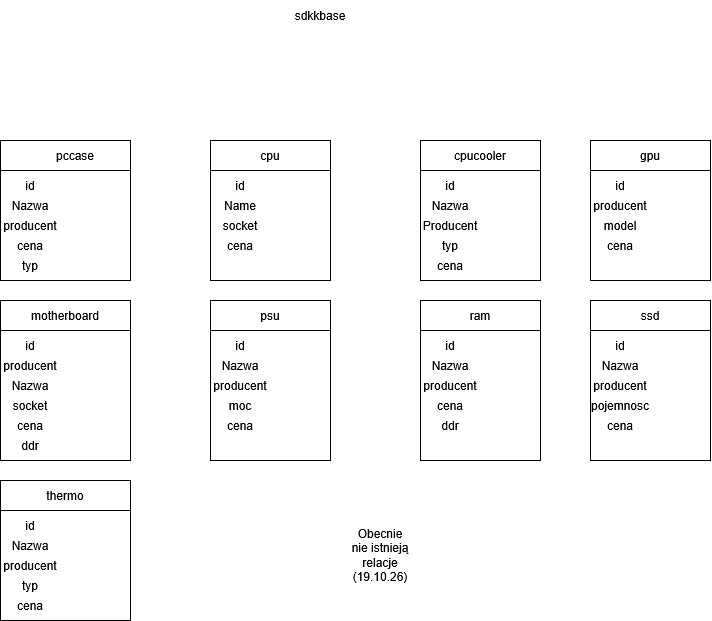

The diagram above was exported from draw.io. Its source (the exported page's mxGraphModel, read from the mxfile embedded in the PNG):
<mxGraphModel dx="833" dy="936" grid="1" gridSize="10" guides="1" tooltips="1" connect="1" arrows="1" fold="1" page="1" pageScale="1" pageWidth="827" pageHeight="1169" math="0" shadow="0">
  <root>
    <mxCell id="0" />
    <mxCell id="1" parent="0" />
    <mxCell id="uUcilN55g-doxbm-OcCN-1" parent="1" style="text;html=1;whiteSpace=wrap;strokeColor=none;fillColor=none;align=center;verticalAlign=middle;rounded=0;" value="sdkkbase" vertex="1">
      <mxGeometry height="30" width="60" x="370" y="10" as="geometry" />
    </mxCell>
    <mxCell id="uUcilN55g-doxbm-OcCN-7" parent="1" style="rounded=0;whiteSpace=wrap;html=1;" value="" vertex="1">
      <mxGeometry height="30" width="130" x="80" y="150" as="geometry" />
    </mxCell>
    <mxCell id="uUcilN55g-doxbm-OcCN-8" parent="1" style="text;html=1;whiteSpace=wrap;strokeColor=none;fillColor=none;align=center;verticalAlign=middle;rounded=0;" value="pccase" vertex="1">
      <mxGeometry height="30" width="60" x="125" y="150" as="geometry" />
    </mxCell>
    <mxCell id="uUcilN55g-doxbm-OcCN-9" parent="1" style="rounded=0;whiteSpace=wrap;html=1;" value="" vertex="1">
      <mxGeometry height="110" width="130" x="80" y="180" as="geometry" />
    </mxCell>
    <mxCell id="uUcilN55g-doxbm-OcCN-10" parent="1" style="text;html=1;whiteSpace=wrap;strokeColor=none;fillColor=none;align=center;verticalAlign=middle;rounded=0;" value="Nazwa" vertex="1">
      <mxGeometry height="30" width="60" x="80" y="200" as="geometry" />
    </mxCell>
    <mxCell id="uUcilN55g-doxbm-OcCN-11" parent="1" style="text;html=1;whiteSpace=wrap;strokeColor=none;fillColor=none;align=center;verticalAlign=middle;rounded=0;" value="id" vertex="1">
      <mxGeometry height="30" width="60" x="80" y="180" as="geometry" />
    </mxCell>
    <mxCell id="uUcilN55g-doxbm-OcCN-12" parent="1" style="text;html=1;whiteSpace=wrap;strokeColor=none;fillColor=none;align=center;verticalAlign=middle;rounded=0;" value="producent" vertex="1">
      <mxGeometry height="30" width="60" x="80" y="220" as="geometry" />
    </mxCell>
    <mxCell id="uUcilN55g-doxbm-OcCN-13" parent="1" style="text;html=1;whiteSpace=wrap;strokeColor=none;fillColor=none;align=center;verticalAlign=middle;rounded=0;" value="cena" vertex="1">
      <mxGeometry height="30" width="60" x="80" y="240" as="geometry" />
    </mxCell>
    <mxCell id="uUcilN55g-doxbm-OcCN-14" parent="1" style="text;html=1;whiteSpace=wrap;strokeColor=none;fillColor=none;align=center;verticalAlign=middle;rounded=0;" value="typ" vertex="1">
      <mxGeometry height="30" width="60" x="80" y="260" as="geometry" />
    </mxCell>
    <mxCell id="uUcilN55g-doxbm-OcCN-16" parent="1" style="rounded=0;whiteSpace=wrap;html=1;" value="" vertex="1">
      <mxGeometry height="30" width="120" x="290" y="150" as="geometry" />
    </mxCell>
    <mxCell id="uUcilN55g-doxbm-OcCN-17" parent="1" style="rounded=0;whiteSpace=wrap;html=1;" value="" vertex="1">
      <mxGeometry height="110" width="120" x="290" y="180" as="geometry" />
    </mxCell>
    <mxCell id="uUcilN55g-doxbm-OcCN-18" parent="1" style="text;html=1;whiteSpace=wrap;strokeColor=none;fillColor=none;align=center;verticalAlign=middle;rounded=0;" value="cpu" vertex="1">
      <mxGeometry height="30" width="60" x="320" y="150" as="geometry" />
    </mxCell>
    <mxCell id="uUcilN55g-doxbm-OcCN-19" parent="1" style="text;html=1;whiteSpace=wrap;strokeColor=none;fillColor=none;align=center;verticalAlign=middle;rounded=0;" value="id" vertex="1">
      <mxGeometry height="30" width="60" x="290" y="180" as="geometry" />
    </mxCell>
    <mxCell id="uUcilN55g-doxbm-OcCN-21" parent="1" style="text;html=1;whiteSpace=wrap;strokeColor=none;fillColor=none;align=center;verticalAlign=middle;rounded=0;" value="Name" vertex="1">
      <mxGeometry height="30" width="60" x="290" y="200" as="geometry" />
    </mxCell>
    <mxCell id="uUcilN55g-doxbm-OcCN-22" parent="1" style="text;html=1;whiteSpace=wrap;strokeColor=none;fillColor=none;align=center;verticalAlign=middle;rounded=0;" value="cena" vertex="1">
      <mxGeometry height="30" width="60" x="290" y="240" as="geometry" />
    </mxCell>
    <mxCell id="uUcilN55g-doxbm-OcCN-23" parent="1" style="text;html=1;whiteSpace=wrap;strokeColor=none;fillColor=none;align=center;verticalAlign=middle;rounded=0;" value="socket" vertex="1">
      <mxGeometry height="30" width="60" x="290" y="220" as="geometry" />
    </mxCell>
    <mxCell id="uUcilN55g-doxbm-OcCN-24" parent="1" style="rounded=0;whiteSpace=wrap;html=1;" value="" vertex="1">
      <mxGeometry height="30" width="120" x="500" y="150" as="geometry" />
    </mxCell>
    <mxCell id="uUcilN55g-doxbm-OcCN-25" parent="1" style="rounded=0;whiteSpace=wrap;html=1;" value="" vertex="1">
      <mxGeometry height="110" width="120" x="500" y="180" as="geometry" />
    </mxCell>
    <mxCell id="uUcilN55g-doxbm-OcCN-26" parent="1" style="text;html=1;whiteSpace=wrap;strokeColor=none;fillColor=none;align=center;verticalAlign=middle;rounded=0;" value="cpucooler" vertex="1">
      <mxGeometry height="30" width="60" x="530" y="150" as="geometry" />
    </mxCell>
    <mxCell id="uUcilN55g-doxbm-OcCN-27" parent="1" style="text;html=1;whiteSpace=wrap;strokeColor=none;fillColor=none;align=center;verticalAlign=middle;rounded=0;" value="id" vertex="1">
      <mxGeometry height="30" width="60" x="500" y="180" as="geometry" />
    </mxCell>
    <mxCell id="uUcilN55g-doxbm-OcCN-28" parent="1" style="text;html=1;whiteSpace=wrap;strokeColor=none;fillColor=none;align=center;verticalAlign=middle;rounded=0;" value="Producent" vertex="1">
      <mxGeometry height="30" width="60" x="500" y="220" as="geometry" />
    </mxCell>
    <mxCell id="uUcilN55g-doxbm-OcCN-29" parent="1" style="text;html=1;whiteSpace=wrap;strokeColor=none;fillColor=none;align=center;verticalAlign=middle;rounded=0;" value="Nazwa" vertex="1">
      <mxGeometry height="30" width="60" x="500" y="200" as="geometry" />
    </mxCell>
    <mxCell id="uUcilN55g-doxbm-OcCN-30" parent="1" style="text;html=1;whiteSpace=wrap;strokeColor=none;fillColor=none;align=center;verticalAlign=middle;rounded=0;" value="typ" vertex="1">
      <mxGeometry height="30" width="60" x="500" y="240" as="geometry" />
    </mxCell>
    <mxCell id="uUcilN55g-doxbm-OcCN-31" parent="1" style="text;html=1;whiteSpace=wrap;strokeColor=none;fillColor=none;align=center;verticalAlign=middle;rounded=0;" value="cena" vertex="1">
      <mxGeometry height="30" width="60" x="500" y="260" as="geometry" />
    </mxCell>
    <mxCell id="uUcilN55g-doxbm-OcCN-32" parent="1" style="rounded=0;whiteSpace=wrap;html=1;" value="" vertex="1">
      <mxGeometry height="30" width="120" x="670" y="150" as="geometry" />
    </mxCell>
    <mxCell id="uUcilN55g-doxbm-OcCN-33" parent="1" style="rounded=0;whiteSpace=wrap;html=1;" value="" vertex="1">
      <mxGeometry height="110" width="120" x="670" y="180" as="geometry" />
    </mxCell>
    <mxCell id="uUcilN55g-doxbm-OcCN-34" parent="1" style="text;html=1;whiteSpace=wrap;strokeColor=none;fillColor=none;align=center;verticalAlign=middle;rounded=0;" value="gpu" vertex="1">
      <mxGeometry height="30" width="60" x="700" y="150" as="geometry" />
    </mxCell>
    <mxCell id="uUcilN55g-doxbm-OcCN-35" parent="1" style="text;html=1;whiteSpace=wrap;strokeColor=none;fillColor=none;align=center;verticalAlign=middle;rounded=0;" value="id" vertex="1">
      <mxGeometry height="30" width="60" x="670" y="180" as="geometry" />
    </mxCell>
    <mxCell id="uUcilN55g-doxbm-OcCN-36" parent="1" style="text;html=1;whiteSpace=wrap;strokeColor=none;fillColor=none;align=center;verticalAlign=middle;rounded=0;" value="producent" vertex="1">
      <mxGeometry height="30" width="60" x="670" y="200" as="geometry" />
    </mxCell>
    <mxCell id="uUcilN55g-doxbm-OcCN-37" parent="1" style="text;html=1;whiteSpace=wrap;strokeColor=none;fillColor=none;align=center;verticalAlign=middle;rounded=0;" value="model" vertex="1">
      <mxGeometry height="30" width="60" x="670" y="220" as="geometry" />
    </mxCell>
    <mxCell id="uUcilN55g-doxbm-OcCN-38" parent="1" style="text;html=1;whiteSpace=wrap;strokeColor=none;fillColor=none;align=center;verticalAlign=middle;rounded=0;" value="cena" vertex="1">
      <mxGeometry height="30" width="60" x="670" y="240" as="geometry" />
    </mxCell>
    <mxCell id="uUcilN55g-doxbm-OcCN-39" parent="1" style="rounded=0;whiteSpace=wrap;html=1;" value="" vertex="1">
      <mxGeometry height="30" width="130" x="80" y="310" as="geometry" />
    </mxCell>
    <mxCell id="uUcilN55g-doxbm-OcCN-40" parent="1" style="rounded=0;whiteSpace=wrap;html=1;" value="" vertex="1">
      <mxGeometry height="130" width="130" x="80" y="340" as="geometry" />
    </mxCell>
    <mxCell id="uUcilN55g-doxbm-OcCN-41" parent="1" style="text;html=1;whiteSpace=wrap;strokeColor=none;fillColor=none;align=center;verticalAlign=middle;rounded=0;" value="motherboard" vertex="1">
      <mxGeometry height="30" width="60" x="115" y="310" as="geometry" />
    </mxCell>
    <mxCell id="uUcilN55g-doxbm-OcCN-42" parent="1" style="text;html=1;whiteSpace=wrap;strokeColor=none;fillColor=none;align=center;verticalAlign=middle;rounded=0;" value="id" vertex="1">
      <mxGeometry height="30" width="60" x="80" y="340" as="geometry" />
    </mxCell>
    <mxCell id="uUcilN55g-doxbm-OcCN-43" parent="1" style="text;html=1;whiteSpace=wrap;strokeColor=none;fillColor=none;align=center;verticalAlign=middle;rounded=0;" value="producent" vertex="1">
      <mxGeometry height="30" width="60" x="80" y="360" as="geometry" />
    </mxCell>
    <mxCell id="uUcilN55g-doxbm-OcCN-44" parent="1" style="text;html=1;whiteSpace=wrap;strokeColor=none;fillColor=none;align=center;verticalAlign=middle;rounded=0;" value="Nazwa" vertex="1">
      <mxGeometry height="30" width="60" x="80" y="380" as="geometry" />
    </mxCell>
    <mxCell id="uUcilN55g-doxbm-OcCN-45" parent="1" style="text;html=1;whiteSpace=wrap;strokeColor=none;fillColor=none;align=center;verticalAlign=middle;rounded=0;" value="socket" vertex="1">
      <mxGeometry height="30" width="60" x="80" y="400" as="geometry" />
    </mxCell>
    <mxCell id="uUcilN55g-doxbm-OcCN-46" parent="1" style="text;html=1;whiteSpace=wrap;strokeColor=none;fillColor=none;align=center;verticalAlign=middle;rounded=0;" value="cena" vertex="1">
      <mxGeometry height="30" width="60" x="80" y="420" as="geometry" />
    </mxCell>
    <mxCell id="uUcilN55g-doxbm-OcCN-47" parent="1" style="text;html=1;whiteSpace=wrap;strokeColor=none;fillColor=none;align=center;verticalAlign=middle;rounded=0;" value="ddr" vertex="1">
      <mxGeometry height="30" width="60" x="80" y="440" as="geometry" />
    </mxCell>
    <mxCell id="uUcilN55g-doxbm-OcCN-48" parent="1" style="rounded=0;whiteSpace=wrap;html=1;" value="" vertex="1">
      <mxGeometry height="30" width="120" x="290" y="310" as="geometry" />
    </mxCell>
    <mxCell id="uUcilN55g-doxbm-OcCN-49" parent="1" style="text;html=1;whiteSpace=wrap;strokeColor=none;fillColor=none;align=center;verticalAlign=middle;rounded=0;" value="psu" vertex="1">
      <mxGeometry height="30" width="60" x="320" y="310" as="geometry" />
    </mxCell>
    <mxCell id="uUcilN55g-doxbm-OcCN-51" parent="1" style="rounded=0;whiteSpace=wrap;html=1;" value="" vertex="1">
      <mxGeometry height="130" width="120" x="290" y="340" as="geometry" />
    </mxCell>
    <mxCell id="uUcilN55g-doxbm-OcCN-52" parent="1" style="text;html=1;whiteSpace=wrap;strokeColor=none;fillColor=none;align=center;verticalAlign=middle;rounded=0;" value="id" vertex="1">
      <mxGeometry height="30" width="60" x="290" y="340" as="geometry" />
    </mxCell>
    <mxCell id="uUcilN55g-doxbm-OcCN-53" parent="1" style="text;html=1;whiteSpace=wrap;strokeColor=none;fillColor=none;align=center;verticalAlign=middle;rounded=0;" value="Nazwa" vertex="1">
      <mxGeometry height="30" width="60" x="290" y="360" as="geometry" />
    </mxCell>
    <mxCell id="uUcilN55g-doxbm-OcCN-54" parent="1" style="text;html=1;whiteSpace=wrap;strokeColor=none;fillColor=none;align=center;verticalAlign=middle;rounded=0;" value="producent" vertex="1">
      <mxGeometry height="30" width="60" x="290" y="380" as="geometry" />
    </mxCell>
    <mxCell id="uUcilN55g-doxbm-OcCN-55" parent="1" style="text;html=1;whiteSpace=wrap;strokeColor=none;fillColor=none;align=center;verticalAlign=middle;rounded=0;" value="moc" vertex="1">
      <mxGeometry height="30" width="60" x="290" y="400" as="geometry" />
    </mxCell>
    <mxCell id="uUcilN55g-doxbm-OcCN-56" parent="1" style="text;html=1;whiteSpace=wrap;strokeColor=none;fillColor=none;align=center;verticalAlign=middle;rounded=0;" value="cena" vertex="1">
      <mxGeometry height="30" width="60" x="290" y="420" as="geometry" />
    </mxCell>
    <mxCell id="uUcilN55g-doxbm-OcCN-57" parent="1" style="rounded=0;whiteSpace=wrap;html=1;" value="" vertex="1">
      <mxGeometry height="30" width="120" x="500" y="310" as="geometry" />
    </mxCell>
    <mxCell id="uUcilN55g-doxbm-OcCN-58" parent="1" style="rounded=0;whiteSpace=wrap;html=1;" value="" vertex="1">
      <mxGeometry height="130" width="120" x="500" y="340" as="geometry" />
    </mxCell>
    <mxCell id="uUcilN55g-doxbm-OcCN-59" parent="1" style="text;html=1;whiteSpace=wrap;strokeColor=none;fillColor=none;align=center;verticalAlign=middle;rounded=0;" value="ram" vertex="1">
      <mxGeometry height="30" width="60" x="530" y="310" as="geometry" />
    </mxCell>
    <mxCell id="uUcilN55g-doxbm-OcCN-60" parent="1" style="text;html=1;whiteSpace=wrap;strokeColor=none;fillColor=none;align=center;verticalAlign=middle;rounded=0;" value="id" vertex="1">
      <mxGeometry height="30" width="60" x="500" y="340" as="geometry" />
    </mxCell>
    <mxCell id="uUcilN55g-doxbm-OcCN-61" parent="1" style="text;html=1;whiteSpace=wrap;strokeColor=none;fillColor=none;align=center;verticalAlign=middle;rounded=0;" value="Nazwa" vertex="1">
      <mxGeometry height="30" width="60" x="500" y="360" as="geometry" />
    </mxCell>
    <mxCell id="uUcilN55g-doxbm-OcCN-62" parent="1" style="text;html=1;whiteSpace=wrap;strokeColor=none;fillColor=none;align=center;verticalAlign=middle;rounded=0;" value="producent" vertex="1">
      <mxGeometry height="30" width="60" x="500" y="380" as="geometry" />
    </mxCell>
    <mxCell id="uUcilN55g-doxbm-OcCN-63" parent="1" style="text;html=1;whiteSpace=wrap;strokeColor=none;fillColor=none;align=center;verticalAlign=middle;rounded=0;" value="cena" vertex="1">
      <mxGeometry height="30" width="60" x="500" y="400" as="geometry" />
    </mxCell>
    <mxCell id="uUcilN55g-doxbm-OcCN-64" parent="1" style="text;html=1;whiteSpace=wrap;strokeColor=none;fillColor=none;align=center;verticalAlign=middle;rounded=0;" value="ddr" vertex="1">
      <mxGeometry height="30" width="60" x="500" y="420" as="geometry" />
    </mxCell>
    <mxCell id="uUcilN55g-doxbm-OcCN-65" parent="1" style="rounded=0;whiteSpace=wrap;html=1;" value="" vertex="1">
      <mxGeometry height="30" width="120" x="670" y="310" as="geometry" />
    </mxCell>
    <mxCell id="uUcilN55g-doxbm-OcCN-66" parent="1" style="rounded=0;whiteSpace=wrap;html=1;" value="" vertex="1">
      <mxGeometry height="130" width="120" x="670" y="340" as="geometry" />
    </mxCell>
    <mxCell id="uUcilN55g-doxbm-OcCN-67" parent="1" style="text;html=1;whiteSpace=wrap;strokeColor=none;fillColor=none;align=center;verticalAlign=middle;rounded=0;" value="ssd" vertex="1">
      <mxGeometry height="30" width="60" x="700" y="310" as="geometry" />
    </mxCell>
    <mxCell id="uUcilN55g-doxbm-OcCN-68" parent="1" style="text;html=1;whiteSpace=wrap;strokeColor=none;fillColor=none;align=center;verticalAlign=middle;rounded=0;" value="id" vertex="1">
      <mxGeometry height="30" width="60" x="670" y="340" as="geometry" />
    </mxCell>
    <mxCell id="uUcilN55g-doxbm-OcCN-69" parent="1" style="text;html=1;whiteSpace=wrap;strokeColor=none;fillColor=none;align=center;verticalAlign=middle;rounded=0;" value="Nazwa" vertex="1">
      <mxGeometry height="30" width="60" x="670" y="360" as="geometry" />
    </mxCell>
    <mxCell id="uUcilN55g-doxbm-OcCN-70" parent="1" style="text;html=1;whiteSpace=wrap;strokeColor=none;fillColor=none;align=center;verticalAlign=middle;rounded=0;" value="producent" vertex="1">
      <mxGeometry height="30" width="60" x="670" y="380" as="geometry" />
    </mxCell>
    <mxCell id="uUcilN55g-doxbm-OcCN-71" parent="1" style="text;html=1;whiteSpace=wrap;strokeColor=none;fillColor=none;align=center;verticalAlign=middle;rounded=0;" value="pojemnosc" vertex="1">
      <mxGeometry height="30" width="60" x="670" y="400" as="geometry" />
    </mxCell>
    <mxCell id="uUcilN55g-doxbm-OcCN-72" parent="1" style="text;html=1;whiteSpace=wrap;strokeColor=none;fillColor=none;align=center;verticalAlign=middle;rounded=0;" value="cena" vertex="1">
      <mxGeometry height="30" width="60" x="670" y="420" as="geometry" />
    </mxCell>
    <mxCell id="uUcilN55g-doxbm-OcCN-73" parent="1" style="rounded=0;whiteSpace=wrap;html=1;" value="" vertex="1">
      <mxGeometry height="30" width="130" x="80" y="490" as="geometry" />
    </mxCell>
    <mxCell id="uUcilN55g-doxbm-OcCN-74" parent="1" style="text;html=1;whiteSpace=wrap;strokeColor=none;fillColor=none;align=center;verticalAlign=middle;rounded=0;" value="thermo" vertex="1">
      <mxGeometry height="30" width="60" x="115" y="490" as="geometry" />
    </mxCell>
    <mxCell id="uUcilN55g-doxbm-OcCN-75" parent="1" style="rounded=0;whiteSpace=wrap;html=1;" value="" vertex="1">
      <mxGeometry height="110" width="130" x="80" y="520" as="geometry" />
    </mxCell>
    <mxCell id="uUcilN55g-doxbm-OcCN-76" parent="1" style="text;html=1;whiteSpace=wrap;strokeColor=none;fillColor=none;align=center;verticalAlign=middle;rounded=0;" value="id" vertex="1">
      <mxGeometry height="30" width="60" x="80" y="520" as="geometry" />
    </mxCell>
    <mxCell id="uUcilN55g-doxbm-OcCN-77" parent="1" style="text;html=1;whiteSpace=wrap;strokeColor=none;fillColor=none;align=center;verticalAlign=middle;rounded=0;" value="Nazwa" vertex="1">
      <mxGeometry height="30" width="60" x="80" y="540" as="geometry" />
    </mxCell>
    <mxCell id="uUcilN55g-doxbm-OcCN-78" parent="1" style="text;html=1;whiteSpace=wrap;strokeColor=none;fillColor=none;align=center;verticalAlign=middle;rounded=0;" value="producent" vertex="1">
      <mxGeometry height="30" width="60" x="80" y="560" as="geometry" />
    </mxCell>
    <mxCell id="uUcilN55g-doxbm-OcCN-79" parent="1" style="text;html=1;whiteSpace=wrap;strokeColor=none;fillColor=none;align=center;verticalAlign=middle;rounded=0;" value="typ" vertex="1">
      <mxGeometry height="30" width="60" x="80" y="580" as="geometry" />
    </mxCell>
    <mxCell id="uUcilN55g-doxbm-OcCN-80" parent="1" style="text;html=1;whiteSpace=wrap;strokeColor=none;fillColor=none;align=center;verticalAlign=middle;rounded=0;" value="cena" vertex="1">
      <mxGeometry height="30" width="60" x="80" y="600" as="geometry" />
    </mxCell>
    <mxCell id="uUcilN55g-doxbm-OcCN-82" parent="1" style="text;html=1;whiteSpace=wrap;strokeColor=none;fillColor=none;align=center;verticalAlign=middle;rounded=0;" value="Obecnie nie istnieją relacje (19.10.26)" vertex="1">
      <mxGeometry height="30" width="60" x="430" y="550" as="geometry" />
    </mxCell>
  </root>
</mxGraphModel>